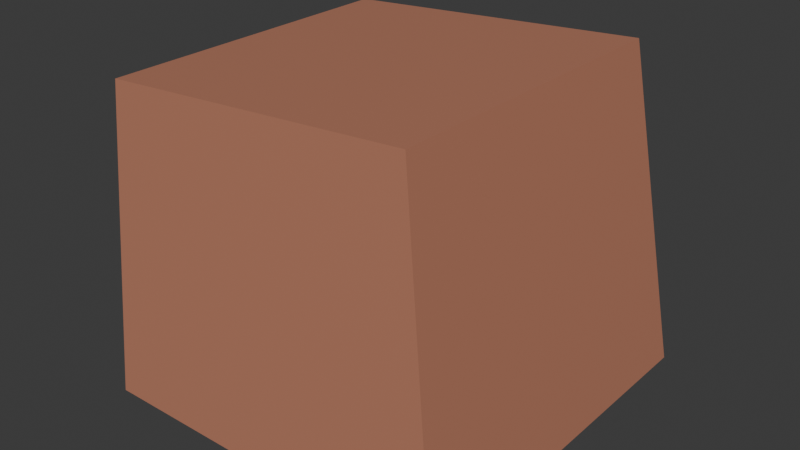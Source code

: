# Source: TreeTrunk.blend  (saved by Blender 4.2.66; exported with 4.5.12 LTS)
import bpy
from mathutils import Matrix  # noqa: F401  (used for matrix-valued properties, if any)

bpy.ops.wm.read_factory_settings(use_empty=True)
scene = bpy.context.scene
scene.name = 'Scene'

# ---- collections
col_collection = bpy.data.collections.new('Collection'); scene.collection.children.link(col_collection)

# ---- materials (node trees are filled in below, after node groups)
mat_tree = bpy.data.materials.new('Tree')

# ---- material node trees
mat_tree.use_nodes = True; mat_tree.node_tree.nodes.clear()
_N = mat_tree.node_tree.nodes; _L = mat_tree.node_tree.links
n0 = _N.new('ShaderNodeBsdfPrincipled'); n0.name = 'Principled BSDF'; n0.location = (10, 300)
n0.inputs[0].default_value = (0.4955, 0.2045, 0.1279, 1.0)
n1 = _N.new('ShaderNodeOutputMaterial'); n1.name = 'Material Output'; n1.location = (300, 300)
_L.new(n0.outputs[0], n1.inputs[0])
n1.is_active_output = True

# ---- world
world_world = bpy.data.worlds.new('World'); scene.world = world_world
world_world.use_nodes = True; world_world.node_tree.nodes.clear()
_N = world_world.node_tree.nodes; _L = world_world.node_tree.links
n0 = _N.new('ShaderNodeOutputWorld'); n0.name = 'World Output'; n0.location = (300, 300)
n1 = _N.new('ShaderNodeBackground'); n1.name = 'Background'; n1.location = (10, 300)
n1.inputs[0].default_value = (0.05088, 0.05088, 0.05088, 1.0)
_L.new(n1.outputs[0], n0.inputs[0])
n0.is_active_output = True
world_world.color = (0.05088, 0.05088, 0.05088)
world_world.sun_shadow_jitter_overblur = 0.0

# ---- meshes
me_cube_001 = bpy.data.meshes.new('Cube.001')
me_cube_001.from_pydata([(-0.3177, -0.1715, -0.08867), (-0.3177, 0.9957, -0.08867), (0.8466, 0.9957, -0.07345), (0.8466, -0.1715, -0.07345), (-0.2996, -0.08613, 0.8727), (-0.2996, 0.9103, 0.8727), (0.6944, 0.9103, 0.9425), (0.6944, -0.08613, 0.9425)], [], [(7, 4, 0, 3), (6, 7, 3, 2), (5, 6, 2, 1), (4, 5, 1, 0), (0, 1, 2, 3), (6, 5, 4, 7)])
me_cube_001.materials.append(mat_tree)
me_cube_001.update()

# ---- objects
ob_cube = bpy.data.objects.new('Cube', me_cube_001)

# ---- transforms, parenting, visibility, modifiers, constraints
ob_cube.location = (0.0, 0.0, -1.669e-07)
ob_cube.scale = (0.3, 0.3, 0.3)

# ---- collection membership
col_collection.objects.link(ob_cube)

# ---- scene / render settings (as saved in the file)
scene.frame_start = 1; scene.frame_end = 250; scene.frame_set(1)
scene.render.engine = 'BLENDER_EEVEE_NEXT'
bpy.context.view_layer.update()

# ---- added for rendering (the .blend has no active camera and no usable light): camera, sun
cam_auto = bpy.data.cameras.new('AutoCamera')
cam_auto.lens = 50.0
cam_auto.sensor_width = 36.0
cam_auto.clip_end = 1000.0
ob_auto_camera = bpy.data.objects.new('AutoCamera', cam_auto)
scene.collection.objects.link(ob_auto_camera)
ob_auto_camera.location = (0.619055, -0.524032, 0.559848)
ob_auto_camera.rotation_euler = (1.09748, -7.21219e-08, 0.694738)
scene.camera = ob_auto_camera
light_auto_sun = bpy.data.lights.new('AutoSun', 'SUN')
light_auto_sun.energy = 3.0
light_auto_sun.angle = 0.0523599
ob_auto_sun = bpy.data.objects.new('AutoSun', light_auto_sun)
scene.collection.objects.link(ob_auto_sun)
ob_auto_sun.rotation_euler = (0.872665, 0.174533, 0.523599)
bpy.context.view_layer.update()

